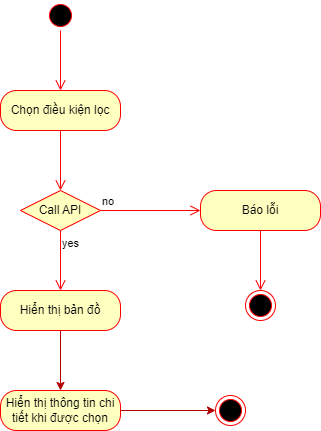

The diagram above was exported from draw.io. Its source (the exported page's mxGraphModel, read from the mxfile embedded in the PNG):
<mxGraphModel dx="997" dy="742" grid="1" gridSize="10" guides="1" tooltips="1" connect="1" arrows="1" fold="1" page="1" pageScale="1" pageWidth="850" pageHeight="1100" math="0" shadow="0">
  <root>
    <mxCell id="0" />
    <mxCell id="1" parent="0" />
    <mxCell id="2" value="" style="ellipse;html=1;shape=startState;fillColor=#000000;strokeColor=#ff0000;" parent="1" vertex="1">
      <mxGeometry x="505" y="30" width="30" height="30" as="geometry" />
    </mxCell>
    <mxCell id="3" value="" style="edgeStyle=orthogonalEdgeStyle;html=1;verticalAlign=bottom;endArrow=open;endSize=8;strokeColor=#ff0000;" parent="1" source="2" edge="1">
      <mxGeometry relative="1" as="geometry">
        <mxPoint x="520" y="120" as="targetPoint" />
      </mxGeometry>
    </mxCell>
    <mxCell id="4" value="Chọn điều kiện lọc" style="rounded=1;whiteSpace=wrap;html=1;arcSize=40;fontColor=#000000;fillColor=#ffffc0;strokeColor=#ff0000;" parent="1" vertex="1">
      <mxGeometry x="460" y="120" width="120" height="40" as="geometry" />
    </mxCell>
    <mxCell id="5" value="" style="edgeStyle=orthogonalEdgeStyle;html=1;verticalAlign=bottom;endArrow=open;endSize=8;strokeColor=#ff0000;" parent="1" source="4" edge="1">
      <mxGeometry relative="1" as="geometry">
        <mxPoint x="520" y="220" as="targetPoint" />
      </mxGeometry>
    </mxCell>
    <mxCell id="19" value="" style="edgeStyle=none;html=1;fillColor=#e51400;strokeColor=#B20000;" parent="1" source="9" target="15" edge="1">
      <mxGeometry relative="1" as="geometry" />
    </mxCell>
    <mxCell id="9" value="Hiển thị bản đồ" style="rounded=1;whiteSpace=wrap;html=1;arcSize=40;fontColor=#000000;fillColor=#ffffc0;strokeColor=#ff0000;" parent="1" vertex="1">
      <mxGeometry x="460" y="320" width="120" height="40" as="geometry" />
    </mxCell>
    <mxCell id="11" value="Báo lỗi" style="rounded=1;whiteSpace=wrap;html=1;arcSize=40;fontColor=#000000;fillColor=#ffffc0;strokeColor=#ff0000;" parent="1" vertex="1">
      <mxGeometry x="660" y="220" width="120" height="40" as="geometry" />
    </mxCell>
    <mxCell id="12" value="" style="edgeStyle=orthogonalEdgeStyle;html=1;verticalAlign=bottom;endArrow=open;endSize=8;strokeColor=#ff0000;" parent="1" source="11" edge="1">
      <mxGeometry relative="1" as="geometry">
        <mxPoint x="720" y="320" as="targetPoint" />
      </mxGeometry>
    </mxCell>
    <mxCell id="14" value="" style="ellipse;html=1;shape=endState;fillColor=#000000;strokeColor=#ff0000;" parent="1" vertex="1">
      <mxGeometry x="705" y="320" width="30" height="30" as="geometry" />
    </mxCell>
    <mxCell id="24" value="" style="edgeStyle=none;html=1;fillColor=#e51400;strokeColor=#B20000;" edge="1" parent="1" source="15" target="17">
      <mxGeometry relative="1" as="geometry" />
    </mxCell>
    <mxCell id="15" value="Hiển thị thông tin chi tiết khi được chọn" style="rounded=1;whiteSpace=wrap;html=1;arcSize=40;fontColor=#000000;fillColor=#ffffc0;strokeColor=#ff0000;" parent="1" vertex="1">
      <mxGeometry x="460" y="420" width="120" height="40" as="geometry" />
    </mxCell>
    <mxCell id="17" value="" style="ellipse;html=1;shape=endState;fillColor=#000000;strokeColor=#ff0000;" parent="1" vertex="1">
      <mxGeometry x="675" y="425" width="30" height="30" as="geometry" />
    </mxCell>
    <mxCell id="20" value="&lt;span style=&quot;color: rgb(0, 0, 0);&quot;&gt;Call API&lt;/span&gt;" style="rhombus;whiteSpace=wrap;html=1;fillColor=#ffffc0;strokeColor=#ff0000;" vertex="1" parent="1">
      <mxGeometry x="480" y="220" width="80" height="40" as="geometry" />
    </mxCell>
    <mxCell id="21" value="no" style="edgeStyle=orthogonalEdgeStyle;html=1;align=left;verticalAlign=bottom;endArrow=open;endSize=8;strokeColor=#ff0000;" edge="1" source="20" parent="1">
      <mxGeometry x="-1" relative="1" as="geometry">
        <mxPoint x="660" y="240" as="targetPoint" />
      </mxGeometry>
    </mxCell>
    <mxCell id="22" value="yes" style="edgeStyle=orthogonalEdgeStyle;html=1;align=left;verticalAlign=top;endArrow=open;endSize=8;strokeColor=#ff0000;" edge="1" source="20" parent="1">
      <mxGeometry x="-1" relative="1" as="geometry">
        <mxPoint x="520" y="320" as="targetPoint" />
      </mxGeometry>
    </mxCell>
  </root>
</mxGraphModel>